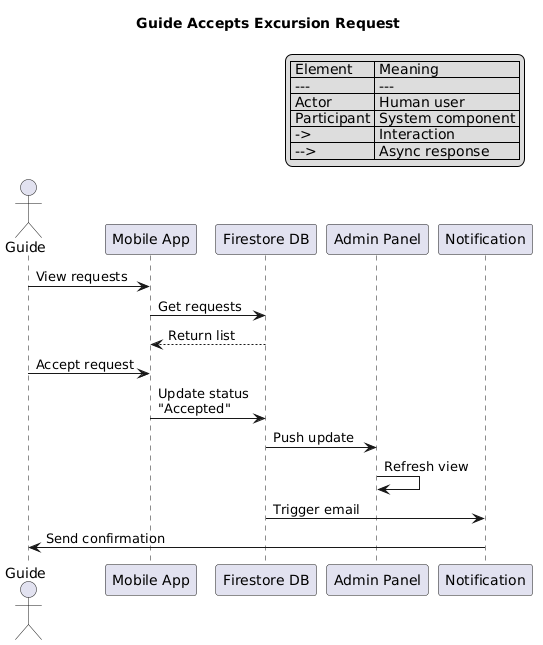

The diagram above was rendered by PlantUML. Its source (embedded in the PNG):
@startuml
title Guide Accepts Excursion Request

actor Guide as guide
participant "Mobile App" as app
participant "Firestore DB" as firestore
participant "Admin Panel" as admin
participant "Notification" as notify

guide -> app : View requests
app -> firestore : Get requests
firestore --> app : Return list
guide -> app : Accept request
app -> firestore : Update status\n"Accepted"
firestore -> admin : Push update
admin -> admin : Refresh view
firestore -> notify : Trigger email
notify -> guide : Send confirmation

' ==== Legend ====
legend top right
  | Element | Meaning |
  | --- | --- |
  | Actor | Human user |
  | Participant | System component |
  | -> | Interaction |
  | --> | Async response |
endlegend
@enduml